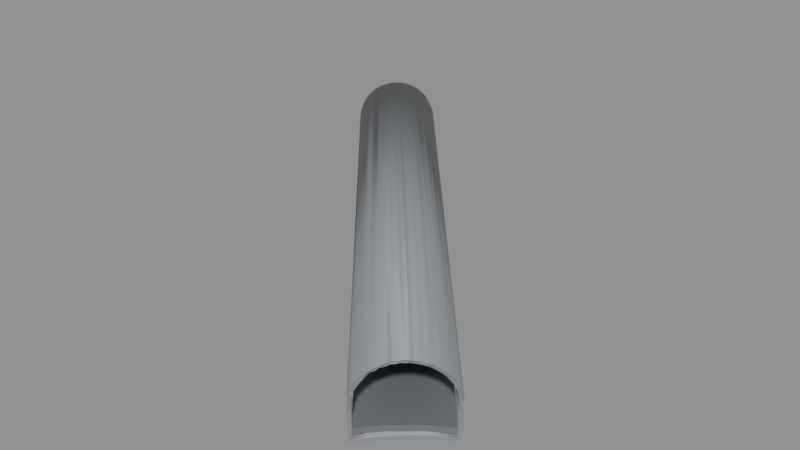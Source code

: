 # Source: BS_T13_Shell.blend  (saved by Blender 5.2.45; exported with 4.5.12 LTS)
import bpy
from mathutils import Matrix  # noqa: F401  (used for matrix-valued properties, if any)

bpy.ops.wm.read_factory_settings(use_empty=True)
scene = bpy.context.scene
scene.name = 'Scene'

# ---- materials (node trees are filled in below, after node groups)
mat_b4o_coat = bpy.data.materials.new('B4O_Coat')
mat_b4o_coat.diffuse_color = (0.26, 0.275, 0.29, 1.0)
mat_b4o_floor = bpy.data.materials.new('B4O_Floor')
mat_b4o_floor.diffuse_color = (0.16, 0.17, 0.19, 1.0)
mat_b4o_dark = bpy.data.materials.new('B4O_Dark')
mat_b4o_dark.diffuse_color = (0.024, 0.028, 0.033, 1.0)

# ---- material node trees
mat_b4o_coat.use_nodes = True; mat_b4o_coat.node_tree.nodes.clear()
_N = mat_b4o_coat.node_tree.nodes; _L = mat_b4o_coat.node_tree.links
n0 = _N.new('ShaderNodeBsdfPrincipled'); n0.name = 'Principled BSDF'; n0.location = (-200, 100)
n0.inputs[0].default_value = (0.26, 0.275, 0.29, 1.0)
n0.inputs[1].default_value = 0.08
n0.inputs[2].default_value = 0.57
n0.inputs[10].default_value = 0.005
n1 = _N.new('ShaderNodeOutputMaterial'); n1.name = 'Material Output'; n1.location = (200, 100)
_L.new(n0.outputs[0], n1.inputs[0])
n1.is_active_output = True
mat_b4o_floor.use_nodes = True; mat_b4o_floor.node_tree.nodes.clear()
_N = mat_b4o_floor.node_tree.nodes; _L = mat_b4o_floor.node_tree.links
n0 = _N.new('ShaderNodeBsdfPrincipled'); n0.name = 'Principled BSDF'; n0.location = (-200, 100)
n0.inputs[0].default_value = (0.16, 0.17, 0.19, 1.0)
n0.inputs[1].default_value = 0.03
n0.inputs[2].default_value = 0.7
n0.inputs[10].default_value = 0.005
n1 = _N.new('ShaderNodeOutputMaterial'); n1.name = 'Material Output'; n1.location = (200, 100)
_L.new(n0.outputs[0], n1.inputs[0])
n1.is_active_output = True
mat_b4o_dark.use_nodes = True; mat_b4o_dark.node_tree.nodes.clear()
_N = mat_b4o_dark.node_tree.nodes; _L = mat_b4o_dark.node_tree.links
n0 = _N.new('ShaderNodeBsdfPrincipled'); n0.name = 'Principled BSDF'; n0.location = (-200, 100)
n0.inputs[0].default_value = (0.024, 0.028, 0.033, 1.0)
n0.inputs[1].default_value = 0.1
n0.inputs[2].default_value = 0.55
n0.inputs[10].default_value = 0.005
n1 = _N.new('ShaderNodeOutputMaterial'); n1.name = 'Material Output'; n1.location = (200, 100)
_L.new(n0.outputs[0], n1.inputs[0])
n1.is_active_output = True

# ---- meshes
me_tunnel_vault = bpy.data.meshes.new('Tunnel_Vault')
me_tunnel_vault.from_pydata([(99.5, 22.23, 3.311), (99.35, 22.1, 3.406), (99.19, 21.96, 3.482), (99.02, 21.82, 3.536), (98.86, 21.68, 3.569), (98.69, 21.53, 3.58), (98.52, 21.39, 3.569), (98.35, 21.24, 3.536), (98.18, 21.1, 3.482), (98.02, 20.97, 3.406), (97.87, 20.83, 3.311), (118.1, -2.12, 3.444), (118.7, -1.572, 3.444), (119.9, -0.4045, 2.613), (116.6, -2.904, -0.68), (117.7, -1.66, -0.68), (117.1, -2.312, -0.68), (119.8, -0.09218, -0.68), (120.1, 0.05981, -0.68), (118.3, -1.069, -0.68), (119.0, -0.5446, -0.68), (120.1, 0.052, 0.8822), (120.1, 0.003276, 1.3), (120.1, 0.08607, 0.0), (120.2, -0.02765, 1.523), (120.1, -0.06801, 1.745), (120.1, -0.134, 1.962), (120.1, -0.07052, 1.756), (120.1, -0.2089, 2.173), (120.0, -0.2911, 2.375), (120.0, -0.3799, 2.567), (119.9, -0.405, 2.614), (119.9, -0.4925, 2.746), (119.9, -0.404, 2.613), (119.8, -0.6165, 2.912), (119.7, -0.7443, 3.062), (119.6, -0.8747, 3.196), (119.4, -1.006, 3.311), (119.3, -1.147, 3.406), (119.4, -1.058, 3.348), (119.2, -1.221, 3.444), (119.1, -1.297, 3.482), (119.0, -1.446, 3.536), (118.8, -1.59, 3.569), (118.8, -1.619, 3.571), (118.6, -1.741, 3.58), (118.5, -1.887, 3.569), (118.3, -2.024, 3.536), (118.1, -2.152, 3.482), (118.1, -2.135, 3.488), (118.0, -2.217, 3.444), (118.0, -2.286, 3.406), (117.8, -2.41, 3.311), (117.6, -2.522, 3.196), (117.5, -2.62, 3.062), (117.5, -2.633, 3.039), (117.3, -2.713, 2.912), (117.2, -2.791, 2.746), (117.1, -2.835, 2.613), (117.1, -2.854, 2.567), (117.0, -2.912, 2.375), (116.9, -2.951, 2.173), (116.8, -2.972, 1.962), (116.8, -2.974, 1.756), (116.7, -2.975, 1.745), (116.7, -2.977, 1.523), (116.7, -2.96, 1.3), (116.6, -2.878, 0.0), (116.6, -2.912, 0.8822), (117.1, -2.306, -0.5), (117.7, -1.653, -0.5), (119.8, -0.08438, -0.5), (119.9, -0.01302, -0.5), (118.3, -1.062, -0.5), (119.0, -0.5372, -0.5), (116.7, -2.749, -0.5), (120.0, -0.07651, 1.3), (119.9, 0.006288, 0.0), (119.9, -0.02778, 0.8822), (120.0, -0.105, 1.506), (120.0, -0.1422, 1.71), (120.0, -0.1527, 1.756), (120.0, -0.2, 1.91), (119.9, -0.269, 2.104), (119.9, -0.3195, 2.228), (119.9, -0.3468, 2.29), (119.8, -0.4361, 2.467), (119.7, -0.5206, 2.613), (119.7, -0.5336, 2.632), (119.7, -0.6478, 2.785), (119.6, -0.7656, 2.923), (119.4, -0.8857, 3.046), (119.3, -0.9969, 3.143), (119.3, -1.008, 3.152), (119.2, -1.143, 3.24), (119.0, -1.278, 3.31), (118.9, -1.411, 3.36), (118.7, -1.541, 3.39), (118.7, -1.558, 3.391), (118.6, -1.68, 3.4), (118.4, -1.816, 3.39), (118.3, -1.944, 3.36), (118.1, -2.065, 3.31), (118.1, -2.084, 3.298), (118.0, -2.189, 3.24), (117.8, -2.304, 3.152), (117.7, -2.407, 3.046), (117.5, -2.497, 2.923), (117.4, -2.573, 2.785), (117.4, -2.575, 2.781), (117.3, -2.644, 2.632), (117.3, -2.651, 2.613), (117.2, -2.711, 2.467), (117.1, -2.764, 2.29), (117.0, -2.801, 2.104), (116.9, -2.82, 1.91), (116.9, -2.822, 1.756), (116.9, -2.826, 1.71), (116.8, -2.827, 1.506), (116.8, -2.812, 1.3), (116.7, -2.73, 0.0), (116.7, -2.764, 0.8822), (100.5, 22.64, 1.561), (100.6, 22.58, 0.7841), (100.7, 22.56, 0.0), (99.71, 22.31, 3.061), (97.78, 20.76, 3.239), (99.57, 22.29, 3.259), (99.11, 21.89, 3.42), (98.57, 21.43, 3.462), (98.03, 20.97, 3.356), (97.23, 19.73, -0.68), (97.76, 19.97, -0.68), (98.43, 20.38, -0.68), (100.6, 22.57, -0.68), (99.63, 21.37, -0.68), (100.2, 21.95, -0.68), (99.05, 20.84, -0.68), (100.7, 22.69, -0.68), (100.7, 22.67, 0.0), (100.7, 22.7, 0.7841), (100.6, 22.76, 1.3), (100.6, 22.77, 1.523), (100.6, 22.79, 1.745), (100.6, 22.77, 1.561), (100.5, 22.78, 1.962), (100.4, 22.75, 2.173), (100.3, 22.72, 2.375), (100.3, 22.72, 2.322), (100.4, 22.74, 2.25), (100.2, 22.68, 2.567), (100.1, 22.62, 2.746), (99.95, 22.54, 2.912), (99.81, 22.44, 3.062), (99.81, 22.44, 3.061), (99.66, 22.34, 3.196), (99.67, 22.35, 3.189), (97.73, 20.7, 3.196), (97.61, 20.56, 3.062), (97.51, 20.43, 2.912), (97.51, 20.44, 2.916), (97.61, 20.56, 3.061), (97.4, 20.32, 2.746), (97.32, 20.21, 2.567), (97.26, 20.11, 2.375), (97.25, 20.08, 2.322), (97.21, 20.02, 2.173), (97.17, 19.94, 1.962), (97.16, 19.88, 1.745), (97.17, 19.83, 1.561), (97.16, 19.82, 1.523), (97.18, 19.79, 1.3), (97.25, 19.7, 0.0), (97.23, 19.73, 0.7841), (100.6, 22.53, -0.5), (97.41, 19.8, -0.5), (97.76, 19.97, -0.5), (98.43, 20.37, -0.5), (99.06, 20.83, -0.5), (99.64, 21.36, -0.5), (100.2, 21.94, -0.5), (100.5, 22.6, 1.3), (100.6, 22.51, 0.0), (100.6, 22.54, 0.7841), (100.5, 22.61, 1.506), (100.5, 22.61, 1.561), (100.5, 22.62, 1.71), (100.4, 22.62, 1.91), (100.3, 22.6, 2.104), (100.2, 22.57, 2.29), (100.1, 22.52, 2.467), (100.2, 22.56, 2.322), (100.0, 22.47, 2.632), (99.9, 22.4, 2.785), (99.77, 22.31, 2.923), (99.74, 22.29, 2.952), (99.64, 22.22, 3.046), (99.48, 22.12, 3.152), (99.61, 22.2, 3.061), (99.33, 22.02, 3.24), (99.18, 21.9, 3.31), (99.02, 21.78, 3.36), (99.14, 21.86, 3.323), (98.86, 21.65, 3.39), (98.7, 21.51, 3.4), (98.55, 21.38, 3.39), (98.59, 21.41, 3.392), (98.39, 21.24, 3.36), (98.25, 21.11, 3.31), (98.11, 20.97, 3.24), (97.98, 20.83, 3.152), (98.07, 20.91, 3.207), (97.86, 20.7, 3.046), (97.88, 20.72, 3.061), (97.75, 20.58, 2.923), (97.65, 20.46, 2.785), (97.56, 20.35, 2.632), (97.49, 20.25, 2.467), (97.56, 20.34, 2.622), (97.44, 20.17, 2.322), (97.43, 20.15, 2.29), (97.38, 20.08, 2.104), (97.35, 20.01, 1.91), (97.33, 19.95, 1.71), (97.34, 19.91, 1.561), (97.33, 19.9, 1.506), (97.35, 19.87, 1.3), (97.42, 19.78, 0.0), (97.4, 19.81, 0.7841)], [], [(126, 10, 9, 8, 7, 6, 5, 4, 3, 2, 1, 0, 127, 128, 129, 130), (18, 17, 20, 19, 15, 16, 14, 131, 132, 133, 137, 135, 136, 134, 138), (141, 22, 21, 23, 18, 138, 139, 140), (24, 22, 141, 142), (25, 24, 142, 144, 143), (145, 26, 27, 25, 143), (28, 26, 145, 146), (29, 28, 146, 149, 148, 147), (30, 29, 147, 150), (32, 31, 33, 30, 150, 151), (34, 32, 151, 152), (154, 153, 35, 34, 152), (156, 155, 36, 35, 153), (127, 0, 37, 36, 155), (0, 1, 38, 39, 37), (1, 2, 41, 40, 38), (2, 3, 42, 41), (42, 3, 4, 43), (4, 5, 45, 44, 43), (45, 5, 6, 46), (46, 6, 7, 47), (7, 8, 48, 49, 47), (8, 9, 51, 50, 48), (51, 9, 10, 52), (53, 52, 10, 126, 157), (54, 53, 157, 158), (160, 159, 56, 55, 54, 158, 161), (57, 56, 159, 162), (59, 58, 57, 162, 163), (59, 163, 164, 60), (60, 164, 165, 166, 61), (61, 166, 167, 62), (64, 63, 62, 167, 168), (64, 168, 169, 170, 65), (65, 170, 171, 66), (131, 14, 67, 68, 66, 171, 173, 172), (175, 75, 69, 70, 73, 74, 71, 72, 174, 180, 179, 178, 177, 176), (182, 174, 72, 77, 78, 76, 181, 183), (181, 76, 79, 184), (184, 79, 80, 186, 185), (186, 80, 81, 82, 187), (187, 82, 83, 188), (188, 83, 84, 85, 189), (189, 85, 86, 190, 191), (190, 86, 87, 88, 192), (88, 89, 193, 192), (89, 90, 194, 193), (90, 91, 196, 195, 194), (196, 91, 92, 93, 197, 198), (93, 94, 199, 197), (94, 95, 200, 199), (95, 96, 201, 202, 200), (201, 96, 97, 203), (97, 98, 99, 204, 203), (99, 100, 205, 206, 204), (205, 100, 101, 207), (207, 101, 102, 208), (102, 103, 104, 209, 208), (104, 105, 210, 211, 209), (105, 106, 212, 213, 210), (212, 106, 107, 214), (214, 107, 108, 215), (215, 108, 109, 110, 216), (216, 110, 111, 112, 217, 218), (217, 112, 113, 220, 219), (113, 114, 221, 220), (114, 115, 222, 221), (222, 115, 116, 117, 223), (117, 118, 225, 224, 223), (225, 118, 119, 226), (226, 119, 121, 120, 75, 175, 227, 228), (116, 63, 64, 65, 66, 68, 121, 119, 118, 117), (121, 68, 67, 120), (75, 120, 67, 14, 16, 69), (110, 109, 55, 56, 57, 58, 111), (112, 111, 58, 59, 60, 61, 62, 63, 116, 115, 114, 113), (69, 16, 15, 70), (11, 49, 48, 50), (103, 11, 50, 51, 52, 53, 54, 55, 109, 108, 107, 106, 105, 104), (47, 49, 11, 12, 44, 45, 46), (99, 98, 12, 11, 103, 102, 101, 100), (70, 15, 19, 73), (43, 44, 12, 40, 41, 42), (93, 92, 39, 38, 40, 12, 98, 97, 96, 95, 94), (73, 19, 20, 74), (87, 13, 31, 32, 34, 35, 36, 37, 39, 92, 91, 90, 89, 88), (85, 84, 13, 87, 86), (74, 20, 17, 71), (31, 13, 33), (30, 33, 13, 84, 83, 82, 81, 27, 26, 28, 29), (76, 78, 21, 22, 24, 25, 27, 81, 80, 79), (77, 23, 21, 78), (72, 71, 17, 18, 23, 77), (143, 144, 122, 149, 146, 145), (140, 123, 122, 144, 142, 141), (139, 124, 123, 140), (134, 124, 139, 138), (185, 122, 123, 183, 181, 184), (123, 124, 182, 183), (174, 182, 124, 134, 136, 180), (154, 125, 156, 153), (151, 150, 147, 148, 191, 190, 192, 193, 194, 195, 125, 154, 152), (191, 148, 149, 122, 185, 186, 187, 188, 189), (136, 135, 179, 180), (156, 125, 198, 197, 199, 200, 202, 128, 127, 155), (196, 198, 125, 195), (129, 128, 202, 201, 203, 204, 206), (135, 137, 178, 179), (211, 130, 129, 206, 205, 207, 208, 209), (137, 133, 177, 178), (158, 157, 126, 130, 211, 210, 213, 161), (160, 161, 213, 212, 214, 215, 216, 218), (133, 132, 176, 177), (162, 159, 160, 218, 217, 219, 165, 164, 163), (166, 165, 219, 220, 221, 222, 223, 224, 169, 168, 167), (170, 169, 224, 225, 226, 228, 173, 171), (227, 172, 173, 228), (132, 131, 172, 227, 175, 176)])
me_tunnel_vault.polygons.foreach_set('use_smooth', [1, 1, 1, 1, 1, 1, 1, 1, 1, 1, 1, 1, 1, 1, 1, 1, 1, 1, 1, 1, 1, 1, 1, 1, 1, 1, 1, 1, 1, 1, 1, 1, 1, 1, 1, 1, 1, 1, 1, 1, 1, 1, 1, 1, 1, 1, 1, 1, 1, 1, 1, 1, 1, 1, 1, 1, 1, 1, 1, 1, 1, 1, 1, 1, 1, 1, 1, 1, 1, 1, 1, 0, 0, 0, 0, 0, 0, 0, 0, 0, 0, 0, 0, 0, 0, 0, 0, 0, 0, 0, 0, 0, 0, 0, 0, 0, 0, 0, 0, 0, 0, 0, 0, 0, 0, 0, 0, 0, 0, 0, 0, 0, 0, 0, 0, 0, 0, 0])
_uv = me_tunnel_vault.uv_layers.new(name='UVMap')
_uv.uv.foreach_set('vector', [97.78, 3.239, 97.87, 3.311, 98.02, 3.406, 98.18, 3.482, 98.35, 3.536, 98.52, 3.569, 98.69, 3.58, 98.86, 3.569, 99.02, 3.536, 99.19, 3.482, 99.35, 3.406, 99.5, 3.311, 99.57, 3.259, 99.11, 3.42, 98.57, 3.462, 98.03, 3.356, 120.1, 0.05981, 119.8, -0.09218, 119.0, -0.5446, 118.3, -1.069, 117.7, -1.66, 117.1, -2.312, 116.6, -2.904, 97.23, 19.73, 97.76, 19.97, 98.43, 20.38, 99.05, 20.84, 99.63, 21.37, 100.2, 21.95, 100.6, 22.57, 100.7, 22.69, 22.76, 1.3, 0.003276, 1.3, 0.052, 0.8822, 0.08607, 0.0, 0.05981, -0.68, 22.69, -0.68, 22.67, 0.0, 22.7, 0.7841, -0.02765, 1.523, 0.003276, 1.3, 22.76, 1.3, 22.77, 1.523, -0.06801, 1.745, -0.02765, 1.523, 22.77, 1.523, 22.77, 1.561, 22.79, 1.745, 22.78, 1.962, -0.134, 1.962, -0.07052, 1.756, -0.06801, 1.745, 22.79, 1.745, -0.2089, 2.173, -0.134, 1.962, 22.78, 1.962, 22.75, 2.173, -0.2911, 2.375, -0.2089, 2.173, 22.75, 2.173, 22.74, 2.25, 22.72, 2.322, 22.72, 2.375, -0.3799, 2.567, -0.2911, 2.375, 22.72, 2.375, 22.68, 2.567, -0.4925, 2.746, -0.405, 2.614, -0.404, 2.613, -0.3799, 2.567, 22.68, 2.567, 22.62, 2.746, 119.8, -0.6165, 119.9, -0.4925, 100.1, 22.62, 99.95, 22.54, 99.81, 22.44, 99.81, 22.44, 119.7, -0.7443, 119.8, -0.6165, 99.95, 22.54, 99.67, 22.35, 99.66, 22.34, 119.6, -0.8747, 119.7, -0.7443, 99.81, 22.44, 99.57, 22.29, 99.5, 22.23, 119.4, -1.006, 119.6, -0.8747, 99.66, 22.34, 99.5, 22.23, 99.35, 22.1, 119.3, -1.147, 119.4, -1.058, 119.4, -1.006, 99.35, 22.1, 99.19, 21.96, 119.1, -1.297, 119.2, -1.221, 119.3, -1.147, 99.19, 21.96, 99.02, 21.82, 119.0, -1.446, 119.1, -1.297, 119.0, -1.446, 99.02, 21.82, 98.86, 21.68, 118.8, -1.59, 98.86, 21.68, 98.69, 21.53, 118.6, -1.741, 118.8, -1.619, 118.8, -1.59, 118.6, -1.741, 98.69, 21.53, 98.52, 21.39, 118.5, -1.887, 118.5, -1.887, 98.52, 21.39, 98.35, 21.24, 118.3, -2.024, 98.35, 21.24, 98.18, 21.1, 118.1, -2.152, 118.1, -2.135, 118.3, -2.024, 98.18, 21.1, 98.02, 20.97, 118.0, -2.286, 118.0, -2.217, 118.1, -2.152, 118.0, -2.286, 98.02, 20.97, 97.87, 20.83, 117.8, -2.41, 117.6, -2.522, 117.8, -2.41, 97.87, 20.83, 97.78, 20.76, 97.73, 20.7, 117.5, -2.62, 117.6, -2.522, 97.73, 20.7, 97.61, 20.56, 97.51, 20.44, 97.51, 20.43, 117.3, -2.713, 117.5, -2.633, 117.5, -2.62, 97.61, 20.56, 97.61, 20.56, 117.2, -2.791, 117.3, -2.713, 97.51, 20.43, 97.4, 20.32, -2.854, 2.567, -2.835, 2.613, -2.791, 2.746, 20.32, 2.746, 20.21, 2.567, -2.854, 2.567, 20.21, 2.567, 20.11, 2.375, -2.912, 2.375, -2.912, 2.375, 20.11, 2.375, 20.08, 2.322, 20.02, 2.173, -2.951, 2.173, -2.951, 2.173, 20.02, 2.173, 19.94, 1.962, -2.972, 1.962, -2.975, 1.745, -2.974, 1.756, -2.972, 1.962, 19.94, 1.962, 19.88, 1.745, -2.975, 1.745, 19.88, 1.745, 19.83, 1.561, 19.82, 1.523, -2.977, 1.523, -2.977, 1.523, 19.82, 1.523, 19.79, 1.3, -2.96, 1.3, 19.73, -0.68, -2.904, -0.68, -2.878, 0.0, -2.912, 0.8822, -2.96, 1.3, 19.79, 1.3, 19.73, 0.7841, 19.7, 0.0, 97.41, 19.8, 116.7, -2.749, 117.1, -2.306, 117.7, -1.653, 118.3, -1.062, 119.0, -0.5372, 119.8, -0.08438, 119.9, -0.01302, 100.6, 22.53, 100.2, 21.94, 99.64, 21.36, 99.06, 20.83, 98.43, 20.37, 97.76, 19.97, 22.51, 0.0, 22.53, -0.5, -0.01302, -0.5, 0.006288, 0.0, -0.02778, 0.8822, -0.07651, 1.3, 22.6, 1.3, 22.54, 0.7841, 22.6, 1.3, -0.07651, 1.3, -0.105, 1.506, 22.61, 1.506, 22.61, 1.506, -0.105, 1.506, -0.1422, 1.71, 22.62, 1.71, 22.61, 1.561, 22.62, 1.71, -0.1422, 1.71, -0.1527, 1.756, -0.2, 1.91, 22.62, 1.91, 22.62, 1.91, -0.2, 1.91, -0.269, 2.104, 22.6, 2.104, 22.6, 2.104, -0.269, 2.104, -0.3195, 2.228, -0.3468, 2.29, 22.57, 2.29, 22.57, 2.29, -0.3468, 2.29, -0.4361, 2.467, 22.52, 2.467, 22.56, 2.322, 22.52, 2.467, -0.4361, 2.467, -0.5206, 2.613, -0.5336, 2.632, 22.47, 2.632, 119.7, -0.5336, 119.7, -0.6478, 99.9, 22.4, 100.0, 22.47, 119.7, -0.6478, 119.6, -0.7656, 99.77, 22.31, 99.9, 22.4, 119.6, -0.7656, 119.4, -0.8857, 99.64, 22.22, 99.74, 22.29, 99.77, 22.31, 99.64, 22.22, 119.4, -0.8857, 119.3, -0.9969, 119.3, -1.008, 99.48, 22.12, 99.61, 22.2, 119.3, -1.008, 119.2, -1.143, 99.33, 22.02, 99.48, 22.12, 119.2, -1.143, 119.0, -1.278, 99.18, 21.9, 99.33, 22.02, 119.0, -1.278, 118.9, -1.411, 99.02, 21.78, 99.14, 21.86, 99.18, 21.9, 99.02, 21.78, 118.9, -1.411, 118.7, -1.541, 98.86, 21.65, 118.7, -1.541, 118.7, -1.558, 118.6, -1.68, 98.7, 21.51, 98.86, 21.65, 118.6, -1.68, 118.4, -1.816, 98.55, 21.38, 98.59, 21.41, 98.7, 21.51, 98.55, 21.38, 118.4, -1.816, 118.3, -1.944, 98.39, 21.24, 98.39, 21.24, 118.3, -1.944, 118.1, -2.065, 98.25, 21.11, 118.1, -2.065, 118.1, -2.084, 118.0, -2.189, 98.11, 20.97, 98.25, 21.11, 118.0, -2.189, 117.8, -2.304, 97.98, 20.83, 98.07, 20.91, 98.11, 20.97, 117.8, -2.304, 117.7, -2.407, 97.86, 20.7, 97.88, 20.72, 97.98, 20.83, 97.86, 20.7, 117.7, -2.407, 117.5, -2.497, 97.75, 20.58, 97.75, 20.58, 117.5, -2.497, 117.4, -2.573, 97.65, 20.46, 97.65, 20.46, 117.4, -2.573, 117.4, -2.575, 117.3, -2.644, 97.56, 20.35, 20.35, 2.632, -2.644, 2.632, -2.651, 2.613, -2.711, 2.467, 20.25, 2.467, 20.34, 2.622, 20.25, 2.467, -2.711, 2.467, -2.764, 2.29, 20.15, 2.29, 20.17, 2.322, -2.764, 2.29, -2.801, 2.104, 20.08, 2.104, 20.15, 2.29, -2.801, 2.104, -2.82, 1.91, 20.01, 1.91, 20.08, 2.104, 20.01, 1.91, -2.82, 1.91, -2.822, 1.756, -2.826, 1.71, 19.95, 1.71, -2.826, 1.71, -2.827, 1.506, 19.9, 1.506, 19.91, 1.561, 19.95, 1.71, 19.9, 1.506, -2.827, 1.506, -2.812, 1.3, 19.87, 1.3, 19.87, 1.3, -2.812, 1.3, -2.764, 0.8822, -2.73, 0.0, -2.749, -0.5, 19.8, -0.5, 19.78, 0.0, 19.81, 0.7841, -2.822, 1.756, -2.974, 1.756, -2.975, 1.745, -2.977, 1.523, -2.96, 1.3, -2.912, 0.8822, -2.764, 0.8822, -2.812, 1.3, -2.827, 1.506, -2.826, 1.71, -2.764, 0.8822, -2.912, 0.8822, -2.878, 0.0, -2.73, 0.0, -2.749, -0.5, -2.73, 0.0, -2.878, 0.0, -2.904, -0.68, -2.312, -0.68, -2.306, -0.5, -2.644, 2.632, -2.575, 2.781, -2.633, 3.039, -2.713, 2.912, -2.791, 2.746, -2.835, 2.613, -2.651, 2.613, -2.711, 2.467, -2.651, 2.613, -2.835, 2.613, -2.854, 2.567, -2.912, 2.375, -2.951, 2.173, -2.972, 1.962, -2.974, 1.756, -2.822, 1.756, -2.82, 1.91, -2.801, 2.104, -2.764, 2.29, -2.306, -0.5, -2.312, -0.68, -1.66, -0.68, -1.653, -0.5, -2.12, 3.444, -2.135, 3.488, -2.152, 3.482, -2.217, 3.444, -2.084, 3.298, -2.12, 3.444, -2.217, 3.444, -2.286, 3.406, -2.41, 3.311, -2.522, 3.196, -2.62, 3.062, -2.633, 3.039, -2.575, 2.781, -2.573, 2.785, -2.497, 2.923, -2.407, 3.046, -2.304, 3.152, -2.189, 3.24, 118.3, 3.536, 118.1, 3.488, 118.1, 3.444, 118.7, 3.444, 118.8, 3.571, 118.6, 3.58, 118.5, 3.569, 118.6, 3.4, 118.7, 3.391, 118.7, 3.444, 118.1, 3.444, 118.1, 3.298, 118.1, 3.31, 118.3, 3.36, 118.4, 3.39, 117.7, -0.5, 117.7, -0.68, 118.3, -0.68, 118.3, -0.5, 118.8, 3.569, 118.8, 3.571, 118.7, 3.444, 119.2, 3.444, 119.1, 3.482, 119.0, 3.536, 119.3, 3.152, 119.3, 3.143, 119.4, 3.348, 119.3, 3.406, 119.2, 3.444, 118.7, 3.444, 118.7, 3.391, 118.7, 3.39, 118.9, 3.36, 119.0, 3.31, 119.2, 3.24, 118.3, -0.5, 118.3, -0.68, 119.0, -0.68, 119.0, -0.5, 119.7, 2.613, 119.9, 2.613, 119.9, 2.614, 119.9, 2.746, 119.8, 2.912, 119.7, 3.062, 119.6, 3.196, 119.4, 3.311, 119.4, 3.348, 119.3, 3.143, 119.4, 3.046, 119.6, 2.923, 119.7, 2.785, 119.7, 2.632, 119.9, 2.29, 119.9, 2.228, 119.9, 2.613, 119.7, 2.613, 119.8, 2.467, 119.0, -0.5, 119.0, -0.68, 119.8, -0.68, 119.8, -0.5, 119.9, 2.614, 119.9, 2.613, 119.9, 2.613, 120.0, 2.567, 119.9, 2.613, 119.9, 2.613, 119.9, 2.228, 119.9, 2.104, 120.0, 1.91, 120.0, 1.756, 120.1, 1.756, 120.1, 1.962, 120.1, 2.173, 120.0, 2.375, 120.0, 1.3, 119.9, 0.8822, 120.1, 0.8822, 120.1, 1.3, 120.2, 1.523, 120.1, 1.745, 120.1, 1.756, 120.0, 1.756, 120.0, 1.71, 120.0, 1.506, 119.9, 0.0, 120.1, 0.0, 120.1, 0.8822, 119.9, 0.8822, 119.9, -0.5, 119.8, -0.5, 119.8, -0.68, 120.1, -0.68, 120.1, 0.0, 119.9, 0.0, 22.79, 1.745, 22.77, 1.561, 22.64, 1.561, 22.74, 2.25, 22.75, 2.173, 22.78, 1.962, 22.7, 0.7841, 22.58, 0.7841, 22.64, 1.561, 22.77, 1.561, 22.77, 1.523, 22.76, 1.3, 22.67, 0.0, 22.56, 0.0, 22.58, 0.7841, 22.7, 0.7841, 22.57, -0.68, 22.56, 0.0, 22.67, 0.0, 22.69, -0.68, 22.61, 1.561, 22.64, 1.561, 22.58, 0.7841, 22.54, 0.7841, 22.6, 1.3, 22.61, 1.506, 22.58, 0.7841, 22.56, 0.0, 22.51, 0.0, 22.54, 0.7841, 22.53, -0.5, 22.51, 0.0, 22.56, 0.0, 22.57, -0.68, 21.95, -0.68, 21.94, -0.5, 22.44, 3.061, 22.31, 3.061, 22.35, 3.189, 22.44, 3.062, 22.62, 2.746, 22.68, 2.567, 22.72, 2.375, 22.72, 2.322, 22.56, 2.322, 22.52, 2.467, 22.47, 2.632, 22.4, 2.785, 22.31, 2.923, 22.29, 2.952, 22.31, 3.061, 22.44, 3.061, 22.54, 2.912, 22.56, 2.322, 22.72, 2.322, 22.74, 2.25, 22.64, 1.561, 22.61, 1.561, 22.62, 1.71, 22.62, 1.91, 22.6, 2.104, 22.57, 2.29, 21.95, -0.68, 21.37, -0.68, 21.36, -0.5, 21.94, -0.5, 22.35, 3.189, 22.31, 3.061, 22.2, 3.061, 22.12, 3.152, 22.02, 3.24, 21.9, 3.31, 21.86, 3.323, 21.89, 3.42, 22.29, 3.259, 22.34, 3.196, 22.22, 3.046, 22.2, 3.061, 22.31, 3.061, 22.29, 2.952, 98.57, 3.462, 99.11, 3.42, 99.14, 3.323, 99.02, 3.36, 98.86, 3.39, 98.7, 3.4, 98.59, 3.392, 99.63, -0.68, 99.05, -0.68, 99.06, -0.5, 99.64, -0.5, 98.07, 3.207, 98.03, 3.356, 98.57, 3.462, 98.59, 3.392, 98.55, 3.39, 98.39, 3.36, 98.25, 3.31, 98.11, 3.24, 99.05, -0.68, 98.43, -0.68, 98.43, -0.5, 99.06, -0.5, 97.61, 3.062, 97.73, 3.196, 97.78, 3.239, 98.03, 3.356, 98.07, 3.207, 97.98, 3.152, 97.88, 3.061, 97.61, 3.061, 97.51, 2.916, 97.61, 3.061, 97.88, 3.061, 97.86, 3.046, 97.75, 2.923, 97.65, 2.785, 97.56, 2.632, 97.56, 2.622, 98.43, -0.68, 97.76, -0.68, 97.76, -0.5, 98.43, -0.5, 97.4, 2.746, 97.51, 2.912, 97.51, 2.916, 97.56, 2.622, 97.49, 2.467, 97.44, 2.322, 97.25, 2.322, 97.26, 2.375, 97.32, 2.567, 97.21, 2.173, 97.25, 2.322, 97.44, 2.322, 97.43, 2.29, 97.38, 2.104, 97.35, 1.91, 97.33, 1.71, 97.34, 1.561, 97.17, 1.561, 97.16, 1.745, 97.17, 1.962, 97.16, 1.523, 97.17, 1.561, 97.34, 1.561, 97.33, 1.506, 97.35, 1.3, 97.4, 0.7841, 97.23, 0.7841, 97.18, 1.3, 97.42, 0.0, 97.25, 0.0, 97.23, 0.7841, 97.4, 0.7841, 97.76, -0.68, 97.23, -0.68, 97.25, 0.0, 97.42, 0.0, 97.41, -0.5, 97.76, -0.5])
me_tunnel_vault.materials.append(mat_b4o_coat)
me_tunnel_vault.materials.append(None)
me_tunnel_vault.update()
me_b3_t13_floor = bpy.data.meshes.new('B3-T13_Floor')
me_b3_t13_floor.from_pydata([(116.7, -2.727, -0.3), (116.8, -2.642, -0.3), (117.0, -2.294, -0.3), (118.0, -1.335, -0.3), (117.6, -1.64, -0.3), (117.3, -1.959, -0.3), (119.8, -0.06712, -0.3), (119.4, -0.2847, -0.3), (118.3, -1.047, -0.3), (118.6, -0.7751, -0.3), (119.0, -0.5209, -0.3), (119.9, 0.005484, -0.3), (116.8, -2.642, 0.0), (117.0, -2.294, 0.0), (118.0, -1.335, 0.0), (117.6, -1.64, 0.0), (117.3, -1.959, 0.0), (119.9, 0.005484, 0.0), (119.8, -0.06712, 0.0), (119.4, -0.2847, 0.0), (118.3, -1.047, 0.0), (118.6, -0.7751, 0.0), (119.0, -0.5209, 0.0), (116.7, -2.727, 0.0), (97.43, 19.78, -0.3), (97.77, 19.95, -0.3), (98.11, 20.14, -0.3), (98.44, 20.35, -0.3), (98.76, 20.58, -0.3), (99.07, 20.82, -0.3), (100.2, 21.93, -0.3), (100.4, 22.24, -0.3), (99.37, 21.08, -0.3), (99.65, 21.35, -0.3), (99.92, 21.63, -0.3), (100.6, 22.51, -0.3), (100.6, 22.51, 0.0), (97.43, 19.78, 0.0), (97.77, 19.95, 0.0), (98.11, 20.14, 0.0), (98.44, 20.35, 0.0), (98.76, 20.58, 0.0), (99.07, 20.82, 0.0), (100.2, 21.93, 0.0), (100.4, 22.24, 0.0), (99.37, 21.08, 0.0), (99.65, 21.35, 0.0), (99.92, 21.63, 0.0)], [], [(11, 6, 7, 10, 9, 8, 3, 4, 5, 2, 1, 0, 24, 25, 26, 27, 28, 29, 32, 33, 34, 30, 31, 35), (37, 23, 12, 13, 16, 15, 14, 20, 21, 22, 19, 18, 17, 36, 44, 43, 47, 46, 45, 42, 41, 40, 39, 38), (24, 0, 23, 37), (17, 11, 35, 36), (0, 1, 12, 23), (12, 1, 2, 13), (13, 2, 5, 16), (16, 5, 4, 15), (15, 4, 3, 14), (14, 3, 8, 20), (20, 8, 9, 21), (21, 9, 10, 22), (22, 10, 7, 19), (19, 7, 6, 18), (17, 18, 6, 11), (31, 44, 36, 35), (31, 30, 43, 44), (30, 34, 47, 43), (34, 33, 46, 47), (33, 32, 45, 46), (32, 29, 42, 45), (29, 28, 41, 42), (28, 27, 40, 41), (27, 26, 39, 40), (26, 25, 38, 39), (25, 24, 37, 38)])
me_b3_t13_floor.polygons.foreach_set('material_index', [0, 0, 0, 0, 0, 0, 0, 0, 0, 0, 0, 0, 0, 0, 0, 1, 1, 1, 1, 1, 1, 1, 1, 1, 1, 1])
_uv = me_b3_t13_floor.uv_layers.new(name='UVMap')
_uv.uv.foreach_set('vector', [119.9, 0.005484, 119.8, -0.06712, 119.4, -0.2847, 119.0, -0.5209, 118.6, -0.7751, 118.3, -1.047, 118.0, -1.335, 117.6, -1.64, 117.3, -1.959, 117.0, -2.294, 116.8, -2.642, 116.7, -2.727, 97.43, 19.78, 97.77, 19.95, 98.11, 20.14, 98.44, 20.35, 98.76, 20.58, 99.07, 20.82, 99.37, 21.08, 99.65, 21.35, 99.92, 21.63, 100.2, 21.93, 100.4, 22.24, 100.6, 22.51, 97.43, 19.78, 116.7, -2.727, 116.8, -2.642, 117.0, -2.294, 117.3, -1.959, 117.6, -1.64, 118.0, -1.335, 118.3, -1.047, 118.6, -0.7751, 119.0, -0.5209, 119.4, -0.2847, 119.8, -0.06712, 119.9, 0.005484, 100.6, 22.51, 100.4, 22.24, 100.2, 21.93, 99.92, 21.63, 99.65, 21.35, 99.37, 21.08, 99.07, 20.82, 98.76, 20.58, 98.44, 20.35, 98.11, 20.14, 97.77, 19.95, 19.78, -0.3, -2.727, -0.3, -2.727, 0.0, 19.78, 0.0, 0.005484, 0.0, 0.005484, -0.3, 22.51, -0.3, 22.51, 0.0, -2.727, -0.3, -2.642, -0.3, -2.642, 0.0, -2.727, 0.0, -2.642, 0.0, -2.642, -0.3, -2.294, -0.3, -2.294, 0.0, -2.294, 0.0, -2.294, -0.3, -1.959, -0.3, -1.959, 0.0, -1.959, 0.0, -1.959, -0.3, -1.64, -0.3, -1.64, 0.0, 117.6, 0.0, 117.6, -0.3, 118.0, -0.3, 118.0, 0.0, 118.0, 0.0, 118.0, -0.3, 118.3, -0.3, 118.3, 0.0, 118.3, 0.0, 118.3, -0.3, 118.6, -0.3, 118.6, 0.0, 118.6, 0.0, 118.6, -0.3, 119.0, -0.3, 119.0, 0.0, 119.0, 0.0, 119.0, -0.3, 119.4, -0.3, 119.4, 0.0, 119.4, 0.0, 119.4, -0.3, 119.8, -0.3, 119.8, 0.0, 119.9, 0.0, 119.8, 0.0, 119.8, -0.3, 119.9, -0.3, 22.24, -0.3, 22.24, 0.0, 22.51, 0.0, 22.51, -0.3, 22.24, -0.3, 21.93, -0.3, 21.93, 0.0, 22.24, 0.0, 21.93, -0.3, 21.63, -0.3, 21.63, 0.0, 21.93, 0.0, 21.63, -0.3, 21.35, -0.3, 21.35, 0.0, 21.63, 0.0, 99.65, -0.3, 99.37, -0.3, 99.37, 0.0, 99.65, 0.0, 99.37, -0.3, 99.07, -0.3, 99.07, 0.0, 99.37, 0.0, 99.07, -0.3, 98.76, -0.3, 98.76, 0.0, 99.07, 0.0, 98.76, -0.3, 98.44, -0.3, 98.44, 0.0, 98.76, 0.0, 98.44, -0.3, 98.11, -0.3, 98.11, 0.0, 98.44, 0.0, 98.11, -0.3, 97.77, -0.3, 97.77, 0.0, 98.11, 0.0, 97.77, -0.3, 97.43, -0.3, 97.43, 0.0, 97.77, 0.0])
me_b3_t13_floor.materials.append(mat_b4o_floor)
me_b3_t13_floor.materials.append(mat_b4o_dark)
me_b3_t13_floor.update()

# ---- objects
ob_tunnel_vault = bpy.data.objects.new('Tunnel_Vault', me_tunnel_vault)
ob_b3_t13_floor = bpy.data.objects.new('B3-T13_Floor', me_b3_t13_floor)

# ---- transforms, parenting, visibility, modifiers, constraints
ob_tunnel_vault.location = (0.0, 0.0, 0.0)
ob_b3_t13_floor.location = (0.0, 0.0, 0.0)

# ---- collection membership
scene.collection.objects.link(ob_tunnel_vault)
scene.collection.objects.link(ob_b3_t13_floor)

# ---- scene / render settings (as saved in the file)
scene.frame_start = 1; scene.frame_end = 250; scene.frame_set(1)
scene.render.engine = 'BLENDER_EEVEE_NEXT'
scene.render.bake_bias = 0.0
scene.render.bake_samples = 0
scene.render.compositor_device = 'GPU'
scene.eevee.use_volume_custom_range = False
scene.eevee.fast_gi_thickness_near = 0.1
scene.eevee.fast_gi_thickness_far = 0.0
scene.eevee.ray_tracing_options.screen_trace_thickness = 0.1
bpy.context.view_layer.update()

# ---- added for rendering (the .blend has no active camera and no usable light): camera, sun + grey world if the file has none
cam_auto = bpy.data.cameras.new('AutoCamera')
cam_auto.lens = 50.0
cam_auto.sensor_width = 36.0
cam_auto.clip_end = 1000.0
ob_auto_camera = bpy.data.objects.new('AutoCamera', cam_auto)
scene.collection.objects.link(ob_auto_camera)
ob_auto_camera.location = (140.85, -28.7261, 27.2038)
ob_auto_camera.rotation_euler = (1.09748, -7.21219e-08, 0.694738)
scene.camera = ob_auto_camera
light_auto_sun = bpy.data.lights.new('AutoSun', 'SUN')
light_auto_sun.energy = 3.0
light_auto_sun.angle = 0.0523599
ob_auto_sun = bpy.data.objects.new('AutoSun', light_auto_sun)
scene.collection.objects.link(ob_auto_sun)
ob_auto_sun.rotation_euler = (0.872665, 0.174533, 0.523599)
if scene.world is None:
    world_auto = bpy.data.worlds.new('AutoWorld')
    world_auto.color = (0.3, 0.3, 0.3)
    scene.world = world_auto
bpy.context.view_layer.update()
